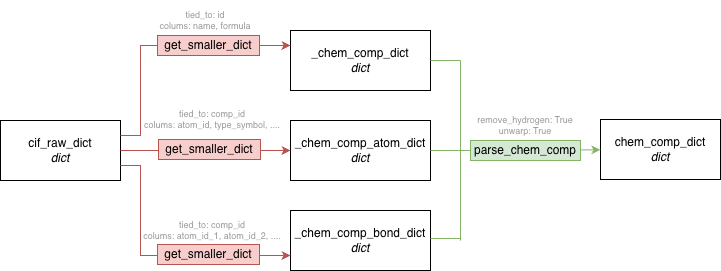

The diagram above was exported from draw.io. Its source (the exported page's mxGraphModel, read from the mxfile embedded in the PNG):
<mxGraphModel dx="1087" dy="667" grid="1" gridSize="10" guides="1" tooltips="1" connect="1" arrows="1" fold="1" page="1" pageScale="1" pageWidth="827" pageHeight="1169" math="0" shadow="0">
  <root>
    <mxCell id="0" />
    <mxCell id="1" parent="0" />
    <mxCell id="SM7OJ1dQQQ63hc1M8JYn-1" parent="1" style="rounded=0;whiteSpace=wrap;html=1;" value="cif_raw_dict&lt;div&gt;&lt;i&gt;dict&lt;/i&gt;&lt;/div&gt;" vertex="1">
      <mxGeometry height="60" width="120" x="60" y="210" as="geometry" />
    </mxCell>
    <mxCell id="SM7OJ1dQQQ63hc1M8JYn-2" parent="1" style="rounded=0;whiteSpace=wrap;html=1;" value="_chem_comp_dict&lt;br&gt;&lt;div&gt;&lt;i&gt;dict&lt;/i&gt;&lt;/div&gt;" vertex="1">
      <mxGeometry height="60" width="140" x="350" y="120" as="geometry" />
    </mxCell>
    <mxCell id="SM7OJ1dQQQ63hc1M8JYn-3" parent="1" style="rounded=0;whiteSpace=wrap;html=1;" value="_chem_comp_atom_dict&lt;div&gt;&lt;i&gt;dict&lt;/i&gt;&lt;/div&gt;" vertex="1">
      <mxGeometry height="60" width="140" x="350" y="210" as="geometry" />
    </mxCell>
    <mxCell id="SM7OJ1dQQQ63hc1M8JYn-4" parent="1" style="rounded=0;whiteSpace=wrap;html=1;" value="_chem_comp_bond_dict&lt;br&gt;&lt;div&gt;&lt;i&gt;dict&lt;/i&gt;&lt;/div&gt;" vertex="1">
      <mxGeometry height="60" width="140" x="350" y="300" as="geometry" />
    </mxCell>
    <mxCell id="SM7OJ1dQQQ63hc1M8JYn-5" parent="1" style="rounded=0;whiteSpace=wrap;html=1;" value="chem_comp_dict&lt;div&gt;&lt;i&gt;dict&lt;/i&gt;&lt;/div&gt;" vertex="1">
      <mxGeometry height="60" width="120" x="660" y="209" as="geometry" />
    </mxCell>
    <mxCell id="SM7OJ1dQQQ63hc1M8JYn-6" edge="1" parent="1" source="SM7OJ1dQQQ63hc1M8JYn-1" style="endArrow=classic;html=1;rounded=0;exitX=1;exitY=0.25;exitDx=0;exitDy=0;entryX=0;entryY=0.25;entryDx=0;entryDy=0;fillColor=#f8cecc;strokeColor=#b85450;" target="SM7OJ1dQQQ63hc1M8JYn-2" value="">
      <mxGeometry height="50" relative="1" width="50" as="geometry">
        <Array as="points">
          <mxPoint x="200" y="225" />
          <mxPoint x="200" y="135" />
        </Array>
        <mxPoint x="390" y="440" as="sourcePoint" />
        <mxPoint x="440" y="390" as="targetPoint" />
      </mxGeometry>
    </mxCell>
    <mxCell id="SM7OJ1dQQQ63hc1M8JYn-7" parent="1" style="whiteSpace=wrap;html=1;fillColor=#f8cecc;strokeColor=#b85450;" value="get_smaller_dict" vertex="1">
      <mxGeometry height="20" width="102" x="217" y="125" as="geometry" />
    </mxCell>
    <mxCell id="SM7OJ1dQQQ63hc1M8JYn-8" parent="1" style="text;html=1;whiteSpace=wrap;strokeColor=none;fillColor=none;align=center;verticalAlign=middle;rounded=0;autosize=1;resizable=0;fontSize=9;fontColor=#999999;" value="tied_to: id&lt;div&gt;colums: name, formula&lt;/div&gt;" vertex="1">
      <mxGeometry height="40" width="110" x="210" y="90" as="geometry" />
    </mxCell>
    <mxCell id="SM7OJ1dQQQ63hc1M8JYn-11" edge="1" parent="1" source="SM7OJ1dQQQ63hc1M8JYn-1" style="endArrow=classic;html=1;rounded=0;entryX=0;entryY=0.5;entryDx=0;entryDy=0;exitX=1;exitY=0.5;exitDx=0;exitDy=0;fillColor=#f8cecc;strokeColor=#b85450;" target="SM7OJ1dQQQ63hc1M8JYn-3" value="">
      <mxGeometry height="50" relative="1" width="50" as="geometry">
        <mxPoint x="390" y="110" as="sourcePoint" />
        <mxPoint x="440" y="60" as="targetPoint" />
      </mxGeometry>
    </mxCell>
    <mxCell id="SM7OJ1dQQQ63hc1M8JYn-12" parent="1" style="whiteSpace=wrap;html=1;fillColor=#f8cecc;strokeColor=#b85450;" value="get_smaller_dict" vertex="1">
      <mxGeometry height="20" width="102" x="218" y="229" as="geometry" />
    </mxCell>
    <mxCell id="SM7OJ1dQQQ63hc1M8JYn-13" edge="1" parent="1" source="SM7OJ1dQQQ63hc1M8JYn-1" style="endArrow=classic;html=1;rounded=0;exitX=1;exitY=0.75;exitDx=0;exitDy=0;entryX=0;entryY=0.75;entryDx=0;entryDy=0;fillColor=#f8cecc;strokeColor=#b85450;" target="SM7OJ1dQQQ63hc1M8JYn-4" value="">
      <mxGeometry height="50" relative="1" width="50" as="geometry">
        <Array as="points">
          <mxPoint x="200" y="255" />
          <mxPoint x="200" y="345" />
        </Array>
        <mxPoint x="260" y="340" as="sourcePoint" />
        <mxPoint x="420" y="250" as="targetPoint" />
      </mxGeometry>
    </mxCell>
    <mxCell id="SM7OJ1dQQQ63hc1M8JYn-14" parent="1" style="whiteSpace=wrap;html=1;fillColor=#f8cecc;strokeColor=#b85450;" value="get_smaller_dict" vertex="1">
      <mxGeometry height="20" width="102" x="217" y="334" as="geometry" />
    </mxCell>
    <mxCell id="SM7OJ1dQQQ63hc1M8JYn-15" parent="1" style="text;html=1;whiteSpace=wrap;strokeColor=none;fillColor=none;align=center;verticalAlign=middle;rounded=0;autosize=1;resizable=0;fontSize=9;fontColor=#999999;" value="tied_to: comp_id&lt;div&gt;colums: atom_id, type_symbol, ....&lt;/div&gt;" vertex="1">
      <mxGeometry height="40" width="160" x="192" y="189" as="geometry" />
    </mxCell>
    <mxCell id="SM7OJ1dQQQ63hc1M8JYn-16" parent="1" style="text;html=1;whiteSpace=wrap;strokeColor=none;fillColor=none;align=center;verticalAlign=middle;rounded=0;autosize=1;resizable=0;fontSize=9;fontColor=#999999;" value="tied_to: comp_id&lt;div&gt;colums: atom_id_1, atom_id_2, ....&lt;/div&gt;" vertex="1">
      <mxGeometry height="40" width="160" x="192" y="300" as="geometry" />
    </mxCell>
    <mxCell id="SM7OJ1dQQQ63hc1M8JYn-17" edge="1" parent="1" style="endArrow=none;html=1;rounded=0;fillColor=#d5e8d4;strokeColor=#82b366;" value="">
      <mxGeometry height="50" relative="1" width="50" as="geometry">
        <mxPoint x="490" y="150" as="sourcePoint" />
        <mxPoint x="520" y="150" as="targetPoint" />
      </mxGeometry>
    </mxCell>
    <mxCell id="SM7OJ1dQQQ63hc1M8JYn-18" edge="1" parent="1" style="endArrow=none;html=1;rounded=0;fillColor=#d5e8d4;strokeColor=#82b366;" value="">
      <mxGeometry height="50" relative="1" width="50" as="geometry">
        <mxPoint x="490" y="240" as="sourcePoint" />
        <mxPoint x="520" y="240" as="targetPoint" />
      </mxGeometry>
    </mxCell>
    <mxCell id="SM7OJ1dQQQ63hc1M8JYn-19" edge="1" parent="1" style="endArrow=none;html=1;rounded=0;fillColor=#d5e8d4;strokeColor=#82b366;" value="">
      <mxGeometry height="50" relative="1" width="50" as="geometry">
        <mxPoint x="490" y="328" as="sourcePoint" />
        <mxPoint x="520" y="328" as="targetPoint" />
      </mxGeometry>
    </mxCell>
    <mxCell id="SM7OJ1dQQQ63hc1M8JYn-20" edge="1" parent="1" style="endArrow=none;html=1;rounded=0;fillColor=#d5e8d4;strokeColor=#82b366;" value="">
      <mxGeometry height="50" relative="1" width="50" as="geometry">
        <mxPoint x="520" y="330" as="sourcePoint" />
        <mxPoint x="520" y="150" as="targetPoint" />
      </mxGeometry>
    </mxCell>
    <mxCell id="SM7OJ1dQQQ63hc1M8JYn-21" edge="1" parent="1" style="endArrow=classic;html=1;rounded=0;fillColor=#d5e8d4;strokeColor=#82b366;" target="SM7OJ1dQQQ63hc1M8JYn-5" value="">
      <mxGeometry height="50" relative="1" width="50" as="geometry">
        <mxPoint x="520" y="240" as="sourcePoint" />
        <mxPoint x="610" y="240" as="targetPoint" />
      </mxGeometry>
    </mxCell>
    <mxCell id="SM7OJ1dQQQ63hc1M8JYn-22" parent="1" style="whiteSpace=wrap;html=1;fillColor=#d5e8d4;strokeColor=#82b366;" value="parse_chem_comp" vertex="1">
      <mxGeometry height="20" width="110" x="530" y="230" as="geometry" />
    </mxCell>
    <mxCell id="SM7OJ1dQQQ63hc1M8JYn-23" parent="1" style="text;html=1;whiteSpace=wrap;strokeColor=none;fillColor=none;align=center;verticalAlign=middle;rounded=0;autosize=1;resizable=0;fontSize=9;fontColor=#999999;" value="remove_hydrogen: True&lt;div&gt;unwarp: True&lt;/div&gt;" vertex="1">
      <mxGeometry height="40" width="120" x="525" y="195" as="geometry" />
    </mxCell>
  </root>
</mxGraphModel>